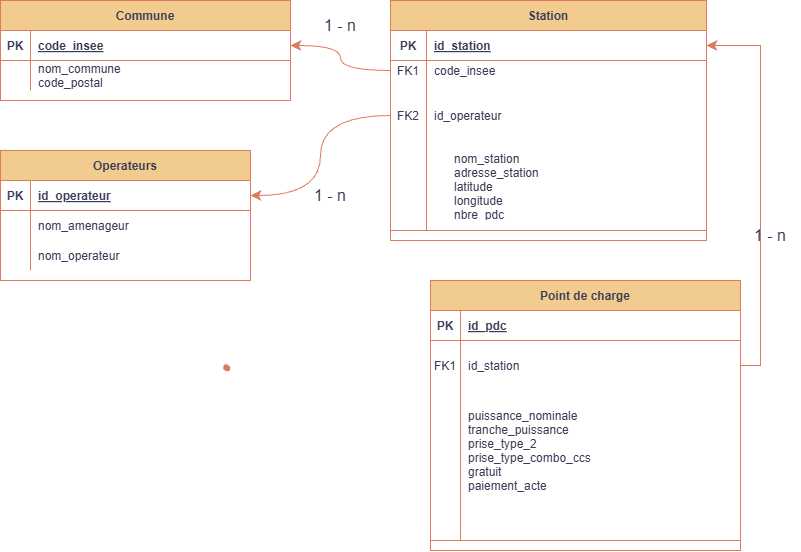

The diagram above was exported from draw.io. Its source (the exported page's mxGraphModel, read from the mxfile embedded in the PNG):
<mxGraphModel dx="1464" dy="1633" grid="1" gridSize="10" guides="1" tooltips="1" connect="1" arrows="1" fold="1" page="1" pageScale="1" pageWidth="827" pageHeight="1169" math="1" shadow="0">
  <root>
    <mxCell id="0" />
    <mxCell id="1" parent="0" />
    <mxCell id="Smy5MLvnepxZmoj1MEDr-35" parent="1" style="shape=table;startSize=30;container=1;collapsible=1;childLayout=tableLayout;fixedRows=1;rowLines=0;fontStyle=1;align=center;resizeLast=1;labelBackgroundColor=none;fillColor=#F2CC8F;strokeColor=#E07A5F;fontColor=#393C56;" value="Commune" vertex="1">
      <mxGeometry height="100" width="290" x="30" y="-410" as="geometry" />
    </mxCell>
    <mxCell id="Smy5MLvnepxZmoj1MEDr-36" parent="Smy5MLvnepxZmoj1MEDr-35" style="shape=partialRectangle;collapsible=0;dropTarget=0;pointerEvents=0;fillColor=none;points=[[0,0.5],[1,0.5]];portConstraint=eastwest;top=0;left=0;right=0;bottom=1;labelBackgroundColor=none;strokeColor=#E07A5F;fontColor=#393C56;" value="" vertex="1">
      <mxGeometry height="30" width="290" y="30" as="geometry" />
    </mxCell>
    <mxCell id="Smy5MLvnepxZmoj1MEDr-37" parent="Smy5MLvnepxZmoj1MEDr-36" style="shape=partialRectangle;overflow=hidden;connectable=0;fillColor=none;top=0;left=0;bottom=0;right=0;fontStyle=1;labelBackgroundColor=none;strokeColor=#E07A5F;fontColor=#393C56;" value="PK" vertex="1">
      <mxGeometry height="30" width="30" as="geometry">
        <mxRectangle height="30" width="30" as="alternateBounds" />
      </mxGeometry>
    </mxCell>
    <mxCell id="Smy5MLvnepxZmoj1MEDr-38" parent="Smy5MLvnepxZmoj1MEDr-36" style="shape=partialRectangle;overflow=hidden;connectable=0;fillColor=none;top=0;left=0;bottom=0;right=0;align=left;spacingLeft=6;fontStyle=5;labelBackgroundColor=none;strokeColor=#E07A5F;fontColor=#393C56;" value="code_insee" vertex="1">
      <mxGeometry height="30" width="260" x="30" as="geometry">
        <mxRectangle height="30" width="260" as="alternateBounds" />
      </mxGeometry>
    </mxCell>
    <mxCell id="Smy5MLvnepxZmoj1MEDr-39" parent="Smy5MLvnepxZmoj1MEDr-35" style="shape=partialRectangle;collapsible=0;dropTarget=0;pointerEvents=0;fillColor=none;points=[[0,0.5],[1,0.5]];portConstraint=eastwest;top=0;left=0;right=0;bottom=0;labelBackgroundColor=none;strokeColor=#E07A5F;fontColor=#393C56;" value="" vertex="1">
      <mxGeometry height="30" width="290" y="60" as="geometry" />
    </mxCell>
    <mxCell id="Smy5MLvnepxZmoj1MEDr-40" parent="Smy5MLvnepxZmoj1MEDr-39" style="shape=partialRectangle;overflow=hidden;connectable=0;fillColor=none;top=0;left=0;bottom=0;right=0;labelBackgroundColor=none;strokeColor=#E07A5F;fontColor=#393C56;" value="" vertex="1">
      <mxGeometry height="30" width="30" as="geometry">
        <mxRectangle height="30" width="30" as="alternateBounds" />
      </mxGeometry>
    </mxCell>
    <mxCell id="Smy5MLvnepxZmoj1MEDr-41" parent="Smy5MLvnepxZmoj1MEDr-39" style="shape=partialRectangle;overflow=hidden;connectable=0;fillColor=none;top=0;left=0;bottom=0;right=0;align=left;spacingLeft=6;labelBackgroundColor=none;strokeColor=#E07A5F;fontColor=#393C56;" value="nom_commune&#10;code_postal&#10;" vertex="1">
      <mxGeometry height="30" width="260" x="30" as="geometry">
        <mxRectangle height="30" width="260" as="alternateBounds" />
      </mxGeometry>
    </mxCell>
    <mxCell id="Smy5MLvnepxZmoj1MEDr-2" parent="1" style="shape=stencil(fZbdcgIhDIWfZm8zQAg/17Z9j85U606tdqz9e/tmZ0c0uJ47xP0I5JwEBl59bp8/1kNwn6fj4W39M76ctgM/DCGM++36OJ50NPDjwKvN4bh+PR6+9i/z74/n6ctp9H74nlb4nbmSKZeJCu5vngmZ6jzzNAO7cX8FVKEsBuBKrgKg9oAE8gkCbLeUhEoEQKSUDZDLeWYRKIl8MEDRmHwfyBrBG6Amyu4+kDxxMoB3jhwgYu7TVAsVkFcWCs4CTBEoF4RctKeOxHIf8IXYpikHikAIf+MNUW94AGSSaoAoFIE3AlOyeWU+p2E5S9yfQZcQILVuQOwZdJNoS9Ls3wA5u2XZTIHECqeJ9kDpSaauRiNVcAY1QhdBzeLBli5WazpkSsBLV25uRaqWRyFawTQzRRIQYirJzq5atkBqLfouwqUxLBepthWb10vrWZY6UOAeyKCCtDV625mm9gmUC4Wc3VLJMMIE1BsA2FW9JraVlQB7n3c9oMKhCLEvIM1zBPZ25/umNQ1tVEC2G+fFCC8g398O2hNQuQlVu752DBfA+q0ptnqO5JFmeuIuo9DY7KjY71UxdJV4EntifPWorW++R/dC4t7V3DlIB5cHx2bc7eb3yvX//QNFp+bHDT/+Aw==);lineShape=1;strokeColor=#E07A5F;labelBackgroundColor=none;fillColor=#F2CC8F;fontColor=#393C56;" value="" vertex="1">
      <mxGeometry height="6.220314955143408" width="6.230053029487256" x="253.15730552146874" y="-45.83290146318535" as="geometry" />
    </mxCell>
    <mxCell id="Smy5MLvnepxZmoj1MEDr-15" parent="1" style="shape=table;startSize=30;container=1;collapsible=1;childLayout=tableLayout;fixedRows=1;rowLines=0;fontStyle=1;align=center;resizeLast=1;labelBackgroundColor=none;fillColor=#F2CC8F;strokeColor=#E07A5F;fontColor=#393C56;" value="Operateurs" vertex="1">
      <mxGeometry height="130" width="250" x="30" y="-260" as="geometry" />
    </mxCell>
    <mxCell id="Smy5MLvnepxZmoj1MEDr-16" parent="Smy5MLvnepxZmoj1MEDr-15" style="shape=partialRectangle;collapsible=0;dropTarget=0;pointerEvents=0;fillColor=none;points=[[0,0.5],[1,0.5]];portConstraint=eastwest;top=0;left=0;right=0;bottom=1;labelBackgroundColor=none;strokeColor=#E07A5F;fontColor=#393C56;" value="" vertex="1">
      <mxGeometry height="30" width="250" y="30" as="geometry" />
    </mxCell>
    <mxCell id="Smy5MLvnepxZmoj1MEDr-17" parent="Smy5MLvnepxZmoj1MEDr-16" style="shape=partialRectangle;overflow=hidden;connectable=0;fillColor=none;top=0;left=0;bottom=0;right=0;fontStyle=1;labelBackgroundColor=none;strokeColor=#E07A5F;fontColor=#393C56;" value="PK" vertex="1">
      <mxGeometry height="30" width="30" as="geometry">
        <mxRectangle height="30" width="30" as="alternateBounds" />
      </mxGeometry>
    </mxCell>
    <mxCell id="Smy5MLvnepxZmoj1MEDr-18" parent="Smy5MLvnepxZmoj1MEDr-16" style="shape=partialRectangle;overflow=hidden;connectable=0;fillColor=none;top=0;left=0;bottom=0;right=0;align=left;spacingLeft=6;fontStyle=5;labelBackgroundColor=none;strokeColor=#E07A5F;fontColor=#393C56;" value="id_operateur" vertex="1">
      <mxGeometry height="30" width="220" x="30" as="geometry">
        <mxRectangle height="30" width="220" as="alternateBounds" />
      </mxGeometry>
    </mxCell>
    <mxCell id="Smy5MLvnepxZmoj1MEDr-19" parent="Smy5MLvnepxZmoj1MEDr-15" style="shape=partialRectangle;collapsible=0;dropTarget=0;pointerEvents=0;fillColor=none;points=[[0,0.5],[1,0.5]];portConstraint=eastwest;top=0;left=0;right=0;bottom=0;labelBackgroundColor=none;strokeColor=#E07A5F;fontColor=#393C56;" value="" vertex="1">
      <mxGeometry height="30" width="250" y="60" as="geometry" />
    </mxCell>
    <mxCell id="Smy5MLvnepxZmoj1MEDr-20" parent="Smy5MLvnepxZmoj1MEDr-19" style="shape=partialRectangle;overflow=hidden;connectable=0;fillColor=none;top=0;left=0;bottom=0;right=0;labelBackgroundColor=none;strokeColor=#E07A5F;fontColor=#393C56;" value="" vertex="1">
      <mxGeometry height="30" width="30" as="geometry">
        <mxRectangle height="30" width="30" as="alternateBounds" />
      </mxGeometry>
    </mxCell>
    <mxCell id="Smy5MLvnepxZmoj1MEDr-21" parent="Smy5MLvnepxZmoj1MEDr-19" style="shape=partialRectangle;overflow=hidden;connectable=0;fillColor=none;top=0;left=0;bottom=0;right=0;align=left;spacingLeft=6;labelBackgroundColor=none;strokeColor=#E07A5F;fontColor=#393C56;" value="nom_amenageur" vertex="1">
      <mxGeometry height="30" width="220" x="30" as="geometry">
        <mxRectangle height="30" width="220" as="alternateBounds" />
      </mxGeometry>
    </mxCell>
    <mxCell id="Smy5MLvnepxZmoj1MEDr-22" parent="Smy5MLvnepxZmoj1MEDr-15" style="shape=partialRectangle;collapsible=0;dropTarget=0;pointerEvents=0;fillColor=none;points=[[0,0.5],[1,0.5]];portConstraint=eastwest;top=0;left=0;right=0;bottom=0;labelBackgroundColor=none;strokeColor=#E07A5F;fontColor=#393C56;" value="" vertex="1">
      <mxGeometry height="30" width="250" y="90" as="geometry" />
    </mxCell>
    <mxCell id="Smy5MLvnepxZmoj1MEDr-23" parent="Smy5MLvnepxZmoj1MEDr-22" style="shape=partialRectangle;overflow=hidden;connectable=0;fillColor=none;top=0;left=0;bottom=0;right=0;labelBackgroundColor=none;strokeColor=#E07A5F;fontColor=#393C56;" value="" vertex="1">
      <mxGeometry height="30" width="30" as="geometry">
        <mxRectangle height="30" width="30" as="alternateBounds" />
      </mxGeometry>
    </mxCell>
    <mxCell id="Smy5MLvnepxZmoj1MEDr-24" parent="Smy5MLvnepxZmoj1MEDr-22" style="shape=partialRectangle;overflow=hidden;connectable=0;fillColor=none;top=0;left=0;bottom=0;right=0;align=left;spacingLeft=6;labelBackgroundColor=none;strokeColor=#E07A5F;fontColor=#393C56;" value="nom_operateur" vertex="1">
      <mxGeometry height="30" width="220" x="30" as="geometry">
        <mxRectangle height="30" width="220" as="alternateBounds" />
      </mxGeometry>
    </mxCell>
    <mxCell id="Smy5MLvnepxZmoj1MEDr-25" parent="1" style="shape=table;startSize=30;container=1;collapsible=1;childLayout=tableLayout;fixedRows=1;rowLines=0;fontStyle=1;align=center;resizeLast=1;labelBackgroundColor=none;fillColor=#F2CC8F;strokeColor=#E07A5F;fontColor=#393C56;" value="Station" vertex="1">
      <mxGeometry height="240" width="316" x="420" y="-410" as="geometry" />
    </mxCell>
    <mxCell id="Smy5MLvnepxZmoj1MEDr-26" parent="Smy5MLvnepxZmoj1MEDr-25" style="shape=partialRectangle;collapsible=0;dropTarget=0;pointerEvents=0;fillColor=none;points=[[0,0.5],[1,0.5]];portConstraint=eastwest;top=0;left=0;right=0;bottom=1;labelBackgroundColor=none;strokeColor=#E07A5F;fontColor=#393C56;" value="" vertex="1">
      <mxGeometry height="30" width="316" y="30" as="geometry" />
    </mxCell>
    <mxCell id="Smy5MLvnepxZmoj1MEDr-27" parent="Smy5MLvnepxZmoj1MEDr-26" style="shape=partialRectangle;overflow=hidden;connectable=0;fillColor=none;top=0;left=0;bottom=0;right=0;fontStyle=1;labelBackgroundColor=none;strokeColor=#E07A5F;fontColor=#393C56;" value="PK" vertex="1">
      <mxGeometry height="30" width="36" as="geometry">
        <mxRectangle height="30" width="36" as="alternateBounds" />
      </mxGeometry>
    </mxCell>
    <mxCell id="Smy5MLvnepxZmoj1MEDr-28" parent="Smy5MLvnepxZmoj1MEDr-26" style="shape=partialRectangle;overflow=hidden;connectable=0;fillColor=none;top=0;left=0;bottom=0;right=0;align=left;spacingLeft=6;fontStyle=5;labelBackgroundColor=none;strokeColor=#E07A5F;fontColor=#393C56;" value="id_station" vertex="1">
      <mxGeometry height="30" width="280" x="36" as="geometry">
        <mxRectangle height="30" width="280" as="alternateBounds" />
      </mxGeometry>
    </mxCell>
    <mxCell id="Smy5MLvnepxZmoj1MEDr-29" parent="Smy5MLvnepxZmoj1MEDr-25" style="shape=partialRectangle;collapsible=0;dropTarget=0;pointerEvents=0;fillColor=none;points=[[0,0.5],[1,0.5]];portConstraint=eastwest;top=0;left=0;right=0;bottom=0;labelBackgroundColor=none;strokeColor=#E07A5F;fontColor=#393C56;" value="" vertex="1">
      <mxGeometry height="20" width="316" y="60" as="geometry" />
    </mxCell>
    <mxCell id="Smy5MLvnepxZmoj1MEDr-30" parent="Smy5MLvnepxZmoj1MEDr-29" style="shape=partialRectangle;overflow=hidden;connectable=0;fillColor=none;top=0;left=0;bottom=0;right=0;labelBackgroundColor=none;strokeColor=#E07A5F;fontColor=#393C56;" value="FK1" vertex="1">
      <mxGeometry height="20" width="36" as="geometry">
        <mxRectangle height="20" width="36" as="alternateBounds" />
      </mxGeometry>
    </mxCell>
    <mxCell id="Smy5MLvnepxZmoj1MEDr-31" parent="Smy5MLvnepxZmoj1MEDr-29" style="shape=partialRectangle;overflow=hidden;connectable=0;fillColor=none;top=0;left=0;bottom=0;right=0;align=left;spacingLeft=6;labelBackgroundColor=none;strokeColor=#E07A5F;fontColor=#393C56;" value="code_insee" vertex="1">
      <mxGeometry height="20" width="280" x="36" as="geometry">
        <mxRectangle height="20" width="280" as="alternateBounds" />
      </mxGeometry>
    </mxCell>
    <mxCell id="Smy5MLvnepxZmoj1MEDr-32" parent="Smy5MLvnepxZmoj1MEDr-25" style="shape=partialRectangle;collapsible=0;dropTarget=0;pointerEvents=0;fillColor=none;points=[[0,0.5],[1,0.5]];portConstraint=eastwest;top=0;left=0;right=0;bottom=0;labelBackgroundColor=none;strokeColor=#E07A5F;fontColor=#393C56;" value="" vertex="1">
      <mxGeometry height="70" width="316" y="80" as="geometry" />
    </mxCell>
    <mxCell id="Smy5MLvnepxZmoj1MEDr-33" parent="Smy5MLvnepxZmoj1MEDr-32" style="shape=partialRectangle;overflow=hidden;connectable=0;fillColor=none;top=0;left=0;bottom=0;right=0;labelBackgroundColor=none;strokeColor=#E07A5F;fontColor=#393C56;" value="FK2" vertex="1">
      <mxGeometry height="70" width="36" as="geometry">
        <mxRectangle height="70" width="36" as="alternateBounds" />
      </mxGeometry>
    </mxCell>
    <mxCell id="Smy5MLvnepxZmoj1MEDr-34" parent="Smy5MLvnepxZmoj1MEDr-32" style="shape=partialRectangle;overflow=hidden;connectable=0;fillColor=none;top=0;left=0;bottom=0;right=0;align=left;spacingLeft=6;labelBackgroundColor=none;strokeColor=#E07A5F;fontColor=#393C56;" value="id_operateur" vertex="1">
      <mxGeometry height="70" width="280" x="36" as="geometry">
        <mxRectangle height="70" width="280" as="alternateBounds" />
      </mxGeometry>
    </mxCell>
    <mxCell id="Smy5MLvnepxZmoj1MEDr-42" parent="Smy5MLvnepxZmoj1MEDr-25" style="shape=partialRectangle;collapsible=0;dropTarget=0;pointerEvents=0;fillColor=none;points=[[0,0.5],[1,0.5]];portConstraint=eastwest;top=0;left=0;right=0;bottom=1;labelBackgroundColor=none;strokeColor=#E07A5F;fontColor=#393C56;" value="" vertex="1">
      <mxGeometry height="80" width="316" y="150" as="geometry" />
    </mxCell>
    <mxCell id="Smy5MLvnepxZmoj1MEDr-43" parent="Smy5MLvnepxZmoj1MEDr-42" style="shape=partialRectangle;overflow=hidden;connectable=0;fillColor=none;top=0;left=0;bottom=0;right=0;fontStyle=1;labelBackgroundColor=none;strokeColor=#E07A5F;fontColor=#393C56;" value="" vertex="1">
      <mxGeometry height="80" width="36" as="geometry">
        <mxRectangle height="80" width="36" as="alternateBounds" />
      </mxGeometry>
    </mxCell>
    <mxCell id="Smy5MLvnepxZmoj1MEDr-44" parent="Smy5MLvnepxZmoj1MEDr-42" style="shape=partialRectangle;overflow=hidden;connectable=0;fillColor=none;top=0;left=0;bottom=0;right=0;align=left;spacingLeft=6;fontStyle=5;labelBackgroundColor=none;strokeColor=#E07A5F;fontColor=#393C56;" value="" vertex="1">
      <mxGeometry height="80" width="280" x="36" as="geometry">
        <mxRectangle height="80" width="280" as="alternateBounds" />
      </mxGeometry>
    </mxCell>
    <mxCell id="Smy5MLvnepxZmoj1MEDr-45" parent="1" style="shape=table;startSize=30;container=1;collapsible=1;childLayout=tableLayout;fixedRows=1;rowLines=0;fontStyle=1;align=center;resizeLast=1;labelBackgroundColor=none;fillColor=#F2CC8F;strokeColor=#E07A5F;fontColor=#393C56;" value="Point de charge" vertex="1">
      <mxGeometry height="270" width="310" x="460" y="-130" as="geometry" />
    </mxCell>
    <mxCell id="Smy5MLvnepxZmoj1MEDr-46" parent="Smy5MLvnepxZmoj1MEDr-45" style="shape=partialRectangle;collapsible=0;dropTarget=0;pointerEvents=0;fillColor=none;points=[[0,0.5],[1,0.5]];portConstraint=eastwest;top=0;left=0;right=0;bottom=1;labelBackgroundColor=none;strokeColor=#E07A5F;fontColor=#393C56;" value="" vertex="1">
      <mxGeometry height="30" width="310" y="30" as="geometry" />
    </mxCell>
    <mxCell id="Smy5MLvnepxZmoj1MEDr-47" parent="Smy5MLvnepxZmoj1MEDr-46" style="shape=partialRectangle;overflow=hidden;connectable=0;fillColor=none;top=0;left=0;bottom=0;right=0;fontStyle=1;labelBackgroundColor=none;strokeColor=#E07A5F;fontColor=#393C56;" value="PK" vertex="1">
      <mxGeometry height="30" width="30" as="geometry">
        <mxRectangle height="30" width="30" as="alternateBounds" />
      </mxGeometry>
    </mxCell>
    <mxCell id="Smy5MLvnepxZmoj1MEDr-48" parent="Smy5MLvnepxZmoj1MEDr-46" style="shape=partialRectangle;overflow=hidden;connectable=0;fillColor=none;top=0;left=0;bottom=0;right=0;align=left;spacingLeft=6;fontStyle=5;labelBackgroundColor=none;strokeColor=#E07A5F;fontColor=#393C56;" value="id_pdc" vertex="1">
      <mxGeometry height="30" width="280" x="30" as="geometry">
        <mxRectangle height="30" width="280" as="alternateBounds" />
      </mxGeometry>
    </mxCell>
    <mxCell id="Smy5MLvnepxZmoj1MEDr-49" parent="Smy5MLvnepxZmoj1MEDr-45" style="shape=partialRectangle;collapsible=0;dropTarget=0;pointerEvents=0;fillColor=none;points=[[0,0.5],[1,0.5]];portConstraint=eastwest;top=0;left=0;right=0;bottom=0;labelBackgroundColor=none;strokeColor=#E07A5F;fontColor=#393C56;" value="" vertex="1">
      <mxGeometry height="50" width="310" y="60" as="geometry" />
    </mxCell>
    <mxCell id="Smy5MLvnepxZmoj1MEDr-50" parent="Smy5MLvnepxZmoj1MEDr-49" style="shape=partialRectangle;overflow=hidden;connectable=0;fillColor=none;top=0;left=0;bottom=0;right=0;labelBackgroundColor=none;strokeColor=#E07A5F;fontColor=#393C56;" value="FK1" vertex="1">
      <mxGeometry height="50" width="30" as="geometry">
        <mxRectangle height="50" width="30" as="alternateBounds" />
      </mxGeometry>
    </mxCell>
    <mxCell id="Smy5MLvnepxZmoj1MEDr-51" parent="Smy5MLvnepxZmoj1MEDr-49" style="shape=partialRectangle;overflow=hidden;connectable=0;fillColor=none;top=0;left=0;bottom=0;right=0;align=left;spacingLeft=6;labelBackgroundColor=none;strokeColor=#E07A5F;fontColor=#393C56;" value="id_station" vertex="1">
      <mxGeometry height="50" width="280" x="30" as="geometry">
        <mxRectangle height="50" width="280" as="alternateBounds" />
      </mxGeometry>
    </mxCell>
    <mxCell id="Smy5MLvnepxZmoj1MEDr-52" parent="Smy5MLvnepxZmoj1MEDr-45" style="shape=partialRectangle;collapsible=0;dropTarget=0;pointerEvents=0;fillColor=none;points=[[0,0.5],[1,0.5]];portConstraint=eastwest;top=0;left=0;right=0;bottom=0;labelBackgroundColor=none;strokeColor=#E07A5F;fontColor=#393C56;" value="" vertex="1">
      <mxGeometry height="120" width="310" y="110" as="geometry" />
    </mxCell>
    <mxCell id="Smy5MLvnepxZmoj1MEDr-53" parent="Smy5MLvnepxZmoj1MEDr-52" style="shape=partialRectangle;overflow=hidden;connectable=0;fillColor=none;top=0;left=0;bottom=0;right=0;labelBackgroundColor=none;strokeColor=#E07A5F;fontColor=#393C56;" value="" vertex="1">
      <mxGeometry height="120" width="30" as="geometry">
        <mxRectangle height="120" width="30" as="alternateBounds" />
      </mxGeometry>
    </mxCell>
    <mxCell id="Smy5MLvnepxZmoj1MEDr-54" parent="Smy5MLvnepxZmoj1MEDr-52" style="shape=partialRectangle;overflow=hidden;connectable=0;fillColor=none;top=0;left=0;bottom=0;right=0;align=left;spacingLeft=6;labelBackgroundColor=none;strokeColor=#E07A5F;fontColor=#393C56;" value="puissance_nominale &#10;tranche_puissance &#10;prise_type_2&#10;prise_type_combo_ccs &#10;gratuit &#10;paiement_acte" vertex="1">
      <mxGeometry height="120" width="280" x="30" as="geometry">
        <mxRectangle height="120" width="280" as="alternateBounds" />
      </mxGeometry>
    </mxCell>
    <mxCell id="Smy5MLvnepxZmoj1MEDr-55" parent="Smy5MLvnepxZmoj1MEDr-45" style="shape=partialRectangle;collapsible=0;dropTarget=0;pointerEvents=0;fillColor=none;points=[[0,0.5],[1,0.5]];portConstraint=eastwest;top=0;left=0;right=0;bottom=1;labelBackgroundColor=none;strokeColor=#E07A5F;fontColor=#393C56;" value="" vertex="1">
      <mxGeometry height="30" width="310" y="230" as="geometry" />
    </mxCell>
    <mxCell id="Smy5MLvnepxZmoj1MEDr-56" parent="Smy5MLvnepxZmoj1MEDr-55" style="shape=partialRectangle;overflow=hidden;connectable=0;fillColor=none;top=0;left=0;bottom=0;right=0;fontStyle=1;labelBackgroundColor=none;strokeColor=#E07A5F;fontColor=#393C56;" value="" vertex="1">
      <mxGeometry height="30" width="30" as="geometry">
        <mxRectangle height="30" width="30" as="alternateBounds" />
      </mxGeometry>
    </mxCell>
    <mxCell id="Smy5MLvnepxZmoj1MEDr-57" parent="Smy5MLvnepxZmoj1MEDr-55" style="shape=partialRectangle;overflow=hidden;connectable=0;fillColor=none;top=0;left=0;bottom=0;right=0;align=left;spacingLeft=6;fontStyle=5;labelBackgroundColor=none;strokeColor=#E07A5F;fontColor=#393C56;" value="" vertex="1">
      <mxGeometry height="30" width="280" x="30" as="geometry">
        <mxRectangle height="30" width="280" as="alternateBounds" />
      </mxGeometry>
    </mxCell>
    <mxCell id="0rvQDmGgoqo7uvUICqe0-12" parent="1" style="shape=partialRectangle;overflow=hidden;connectable=0;fillColor=none;top=0;left=0;bottom=0;right=0;align=left;spacingLeft=6;labelBackgroundColor=none;strokeColor=#E07A5F;fontColor=#393C56;" value="nom_station  &#10;adresse_station &#10;latitude &#10;longitude &#10;nbre_pdc" vertex="1">
      <mxGeometry height="70" width="280" x="476" y="-260" as="geometry">
        <mxRectangle height="70" width="280" as="alternateBounds" />
      </mxGeometry>
    </mxCell>
    <mxCell id="0rvQDmGgoqo7uvUICqe0-13" edge="1" parent="1" source="Smy5MLvnepxZmoj1MEDr-29" style="edgeStyle=orthogonalEdgeStyle;curved=1;rounded=0;orthogonalLoop=1;jettySize=auto;html=1;fontSize=12;startSize=8;endSize=8;entryX=1;entryY=0.5;entryDx=0;entryDy=0;labelBackgroundColor=none;strokeColor=#E07A5F;fontColor=default;" target="Smy5MLvnepxZmoj1MEDr-36" value="">
      <mxGeometry relative="1" as="geometry" />
    </mxCell>
    <mxCell id="0rvQDmGgoqo7uvUICqe0-14" edge="1" parent="1" source="Smy5MLvnepxZmoj1MEDr-32" style="edgeStyle=orthogonalEdgeStyle;curved=1;rounded=0;orthogonalLoop=1;jettySize=auto;html=1;exitX=0;exitY=0.5;exitDx=0;exitDy=0;entryX=1;entryY=0.5;entryDx=0;entryDy=0;fontSize=12;startSize=8;endSize=8;labelBackgroundColor=none;strokeColor=#E07A5F;fontColor=default;" target="Smy5MLvnepxZmoj1MEDr-16">
      <mxGeometry relative="1" as="geometry" />
    </mxCell>
    <mxCell id="0rvQDmGgoqo7uvUICqe0-15" edge="1" parent="1" source="Smy5MLvnepxZmoj1MEDr-49" style="edgeStyle=orthogonalEdgeStyle;rounded=0;orthogonalLoop=1;jettySize=auto;html=1;exitX=1;exitY=0.5;exitDx=0;exitDy=0;entryX=1;entryY=0.5;entryDx=0;entryDy=0;fontSize=12;startSize=8;endSize=8;labelBackgroundColor=none;strokeColor=#E07A5F;fontColor=default;" target="Smy5MLvnepxZmoj1MEDr-26">
      <mxGeometry relative="1" as="geometry" />
    </mxCell>
    <mxCell id="0rvQDmGgoqo7uvUICqe0-17" parent="1" style="text;html=1;whiteSpace=wrap;strokeColor=none;fillColor=none;align=center;verticalAlign=middle;rounded=0;fontSize=16;labelBackgroundColor=none;fontColor=#393C56;" value="1 - n" vertex="1">
      <mxGeometry height="30" width="60" x="340" y="-400" as="geometry" />
    </mxCell>
    <mxCell id="0rvQDmGgoqo7uvUICqe0-19" parent="1" style="text;html=1;whiteSpace=wrap;strokeColor=none;fillColor=none;align=center;verticalAlign=middle;rounded=0;fontSize=16;labelBackgroundColor=none;fontColor=#393C56;" value="1 - n" vertex="1">
      <mxGeometry height="30" width="60" x="330" y="-230" as="geometry" />
    </mxCell>
    <mxCell id="0rvQDmGgoqo7uvUICqe0-20" parent="1" style="text;html=1;whiteSpace=wrap;strokeColor=none;fillColor=none;align=center;verticalAlign=middle;rounded=0;fontSize=16;labelBackgroundColor=none;fontColor=#393C56;" value="1 - n" vertex="1">
      <mxGeometry height="30" width="60" x="770" y="-190" as="geometry" />
    </mxCell>
  </root>
</mxGraphModel>